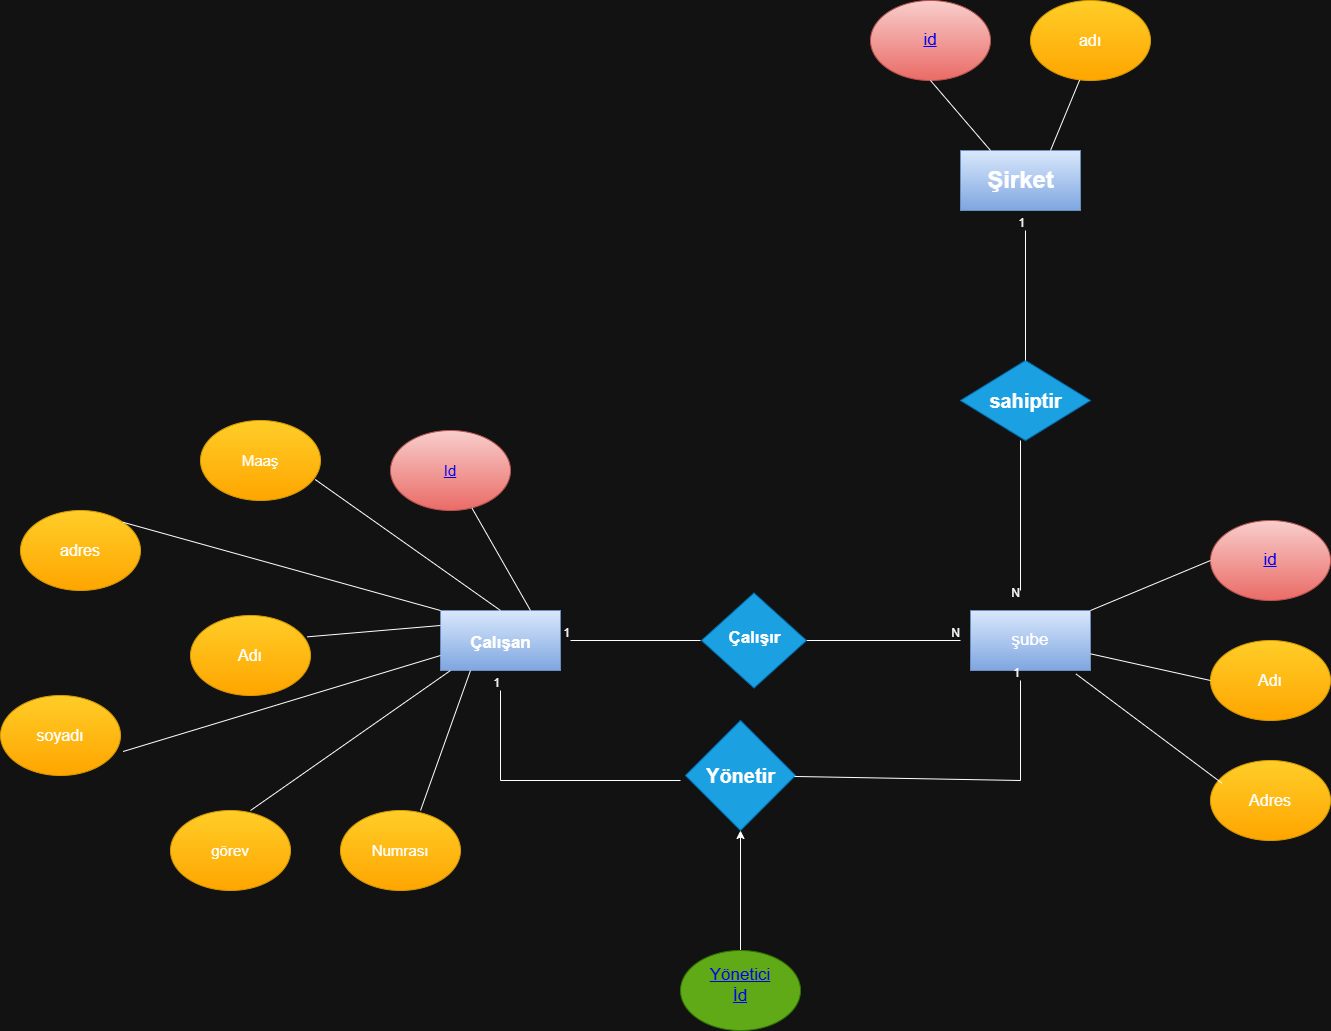

The diagram above was exported from draw.io. Its source (the exported page's mxGraphModel, read from the mxfile embedded in the PNG):
<mxGraphModel dx="2911" dy="2489" grid="1" gridSize="10" guides="1" tooltips="1" connect="1" arrows="1" fold="1" page="1" pageScale="1" pageWidth="827" pageHeight="1169" math="0" shadow="0">
  <root>
    <mxCell id="0" />
    <mxCell id="1" parent="0" />
    <mxCell id="LFqB_Am3EUr5rwGGigOG-7" edge="1" parent="1" source="LFqB_Am3EUr5rwGGigOG-1" style="edgeStyle=orthogonalEdgeStyle;rounded=0;orthogonalLoop=1;jettySize=auto;html=1;entryX=0.5;entryY=1;entryDx=0;entryDy=0;" target="LFqB_Am3EUr5rwGGigOG-6">
      <mxGeometry relative="1" as="geometry" />
    </mxCell>
    <mxCell id="LFqB_Am3EUr5rwGGigOG-1" parent="1" style="ellipse;whiteSpace=wrap;html=1;fillColor=#60a917;fontColor=#ffffff;strokeColor=#2D7600;" value="" vertex="1">
      <mxGeometry height="80" width="120" x="340" y="550" as="geometry" />
    </mxCell>
    <mxCell id="LFqB_Am3EUr5rwGGigOG-6" parent="1" style="rhombus;whiteSpace=wrap;html=1;fillColor=#1ba1e2;fontColor=#ffffff;strokeColor=#006EAF;" value="" vertex="1">
      <mxGeometry height="110" width="110" x="345" y="320" as="geometry" />
    </mxCell>
    <mxCell id="LFqB_Am3EUr5rwGGigOG-8" parent="1" style="rounded=0;whiteSpace=wrap;html=1;fillColor=#dae8fc;strokeColor=#6c8ebf;gradientColor=#7ea6e0;" value="" vertex="1">
      <mxGeometry height="60" width="120" x="630" y="210" as="geometry" />
    </mxCell>
    <mxCell id="LFqB_Am3EUr5rwGGigOG-9" parent="1" style="rounded=0;whiteSpace=wrap;html=1;fillColor=#dae8fc;gradientColor=#7ea6e0;strokeColor=#6c8ebf;" value="" vertex="1">
      <mxGeometry height="60" width="120" x="100" y="210" as="geometry" />
    </mxCell>
    <mxCell id="LFqB_Am3EUr5rwGGigOG-10" edge="1" parent="1" source="LFqB_Am3EUr5rwGGigOG-6" style="endArrow=none;html=1;rounded=0;" value="">
      <mxGeometry relative="1" as="geometry">
        <Array as="points">
          <mxPoint x="680" y="380" />
        </Array>
        <mxPoint x="455" y="375" as="sourcePoint" />
        <mxPoint x="680" y="280" as="targetPoint" />
      </mxGeometry>
    </mxCell>
    <mxCell id="LFqB_Am3EUr5rwGGigOG-11" connectable="0" parent="LFqB_Am3EUr5rwGGigOG-10" style="resizable=0;html=1;whiteSpace=wrap;align=right;verticalAlign=bottom;" value="1" vertex="1">
      <mxGeometry relative="1" x="1" as="geometry" />
    </mxCell>
    <mxCell id="LFqB_Am3EUr5rwGGigOG-12" edge="1" parent="1" style="endArrow=none;html=1;rounded=0;" value="">
      <mxGeometry relative="1" as="geometry">
        <Array as="points">
          <mxPoint x="160" y="380" />
        </Array>
        <mxPoint x="340" y="380" as="sourcePoint" />
        <mxPoint x="160" y="290" as="targetPoint" />
      </mxGeometry>
    </mxCell>
    <mxCell id="LFqB_Am3EUr5rwGGigOG-13" connectable="0" parent="LFqB_Am3EUr5rwGGigOG-12" style="resizable=0;html=1;whiteSpace=wrap;align=right;verticalAlign=bottom;" value="1" vertex="1">
      <mxGeometry relative="1" x="1" as="geometry" />
    </mxCell>
    <mxCell id="LFqB_Am3EUr5rwGGigOG-14" edge="1" parent="1" style="endArrow=none;html=1;rounded=0;" value="">
      <mxGeometry relative="1" as="geometry">
        <mxPoint x="360" y="240" as="sourcePoint" />
        <mxPoint x="230" y="240" as="targetPoint" />
      </mxGeometry>
    </mxCell>
    <mxCell id="LFqB_Am3EUr5rwGGigOG-15" connectable="0" parent="LFqB_Am3EUr5rwGGigOG-14" style="resizable=0;html=1;whiteSpace=wrap;align=right;verticalAlign=bottom;" value="1" vertex="1">
      <mxGeometry relative="1" x="1" as="geometry" />
    </mxCell>
    <mxCell id="LFqB_Am3EUr5rwGGigOG-16" edge="1" parent="1" style="endArrow=none;html=1;rounded=0;" value="">
      <mxGeometry relative="1" as="geometry">
        <mxPoint x="460" y="240" as="sourcePoint" />
        <mxPoint x="620" y="240" as="targetPoint" />
      </mxGeometry>
    </mxCell>
    <mxCell id="LFqB_Am3EUr5rwGGigOG-17" connectable="0" parent="LFqB_Am3EUr5rwGGigOG-16" style="resizable=0;html=1;whiteSpace=wrap;align=right;verticalAlign=bottom;" value="N" vertex="1">
      <mxGeometry relative="1" x="1" as="geometry" />
    </mxCell>
    <mxCell id="LFqB_Am3EUr5rwGGigOG-20" parent="1" style="rhombus;whiteSpace=wrap;html=1;fillColor=#1ba1e2;strokeColor=#006EAF;fontColor=#ffffff;" value="" vertex="1">
      <mxGeometry height="95" width="105" x="361" y="192.5" as="geometry" />
    </mxCell>
    <mxCell id="LFqB_Am3EUr5rwGGigOG-21" edge="1" parent="1" style="endArrow=none;html=1;rounded=0;" value="">
      <mxGeometry relative="1" as="geometry">
        <mxPoint x="680" y="40" as="sourcePoint" />
        <mxPoint x="680" y="190" as="targetPoint" />
      </mxGeometry>
    </mxCell>
    <mxCell id="LFqB_Am3EUr5rwGGigOG-22" connectable="0" parent="LFqB_Am3EUr5rwGGigOG-21" style="resizable=0;html=1;whiteSpace=wrap;align=right;verticalAlign=bottom;" value="N" vertex="1">
      <mxGeometry relative="1" x="1" as="geometry">
        <mxPoint y="10" as="offset" />
      </mxGeometry>
    </mxCell>
    <mxCell id="LFqB_Am3EUr5rwGGigOG-23" parent="1" style="rhombus;whiteSpace=wrap;html=1;fillColor=#1ba1e2;fontColor=#ffffff;strokeColor=#006EAF;" value="" vertex="1">
      <mxGeometry height="80" width="130" x="620" y="-40" as="geometry" />
    </mxCell>
    <mxCell id="LFqB_Am3EUr5rwGGigOG-24" edge="1" parent="1" source="LFqB_Am3EUr5rwGGigOG-23" style="endArrow=none;html=1;rounded=0;exitX=0.5;exitY=0;exitDx=0;exitDy=0;" value="">
      <mxGeometry relative="1" as="geometry">
        <mxPoint x="610" y="-110" as="sourcePoint" />
        <mxPoint x="685" y="-170" as="targetPoint" />
      </mxGeometry>
    </mxCell>
    <mxCell id="LFqB_Am3EUr5rwGGigOG-25" connectable="0" parent="LFqB_Am3EUr5rwGGigOG-24" style="resizable=0;html=1;whiteSpace=wrap;align=right;verticalAlign=bottom;" value="1" vertex="1">
      <mxGeometry relative="1" x="1" as="geometry" />
    </mxCell>
    <mxCell id="LFqB_Am3EUr5rwGGigOG-26" parent="1" style="rounded=0;whiteSpace=wrap;html=1;fillColor=#dae8fc;gradientColor=#7ea6e0;strokeColor=#6c8ebf;" value="" vertex="1">
      <mxGeometry height="60" width="120" x="620" y="-250" as="geometry" />
    </mxCell>
    <mxCell id="LFqB_Am3EUr5rwGGigOG-27" parent="1" style="ellipse;whiteSpace=wrap;html=1;fillColor=#f8cecc;gradientColor=#ea6b66;strokeColor=#b85450;" value="" vertex="1">
      <mxGeometry height="80" width="120" x="530" y="-400" as="geometry" />
    </mxCell>
    <mxCell id="LFqB_Am3EUr5rwGGigOG-28" parent="1" style="ellipse;whiteSpace=wrap;html=1;fillColor=#ffcd28;gradientColor=#ffa500;strokeColor=#d79b00;" value="&lt;font style=&quot;font-size: 16px;&quot;&gt;adı&lt;/font&gt;" vertex="1">
      <mxGeometry height="80" width="120" x="690" y="-400" as="geometry" />
    </mxCell>
    <UserObject label="&lt;font style=&quot;font-size: 17px;&quot;&gt;id&lt;/font&gt;" link="https://www.draw.io" id="LFqB_Am3EUr5rwGGigOG-29">
      <mxCell parent="1" style="text;html=1;strokeColor=none;fillColor=none;whiteSpace=wrap;align=center;verticalAlign=middle;fontColor=#0000EE;fontStyle=4;" vertex="1">
        <mxGeometry height="40" width="60" x="560" y="-380" as="geometry" />
      </mxCell>
    </UserObject>
    <mxCell id="LFqB_Am3EUr5rwGGigOG-30" edge="1" parent="1" source="LFqB_Am3EUr5rwGGigOG-26" style="endArrow=none;html=1;rounded=0;exitX=0.25;exitY=0;exitDx=0;exitDy=0;entryX=0.5;entryY=1;entryDx=0;entryDy=0;" target="LFqB_Am3EUr5rwGGigOG-27" value="">
      <mxGeometry height="50" relative="1" width="50" as="geometry">
        <mxPoint x="630" y="-250" as="sourcePoint" />
        <mxPoint x="680" y="-300" as="targetPoint" />
      </mxGeometry>
    </mxCell>
    <mxCell id="LFqB_Am3EUr5rwGGigOG-31" edge="1" parent="1" source="LFqB_Am3EUr5rwGGigOG-26" style="endArrow=none;html=1;rounded=0;entryX=0.41;entryY=0.993;entryDx=0;entryDy=0;entryPerimeter=0;exitX=0.75;exitY=0;exitDx=0;exitDy=0;" target="LFqB_Am3EUr5rwGGigOG-28" value="">
      <mxGeometry height="50" relative="1" width="50" as="geometry">
        <mxPoint x="690" y="-260" as="sourcePoint" />
        <mxPoint x="740" y="-310" as="targetPoint" />
      </mxGeometry>
    </mxCell>
    <mxCell id="LFqB_Am3EUr5rwGGigOG-32" parent="1" style="text;strokeColor=none;fillColor=none;html=1;fontSize=24;fontStyle=1;verticalAlign=middle;align=center;" value="Şirket" vertex="1">
      <mxGeometry height="40" width="100" x="630" y="-240" as="geometry" />
    </mxCell>
    <mxCell id="LFqB_Am3EUr5rwGGigOG-33" parent="1" style="text;strokeColor=none;fillColor=none;html=1;fontSize=24;fontStyle=1;verticalAlign=middle;align=center;" value="&lt;font style=&quot;font-size: 20px;&quot;&gt;sahiptir&lt;/font&gt;" vertex="1">
      <mxGeometry height="40" width="100" x="635" y="-20" as="geometry" />
    </mxCell>
    <mxCell id="LFqB_Am3EUr5rwGGigOG-34" parent="1" style="text;html=1;whiteSpace=wrap;strokeColor=none;fillColor=none;align=center;verticalAlign=middle;rounded=0;autosize=1;resizable=0;" value="&lt;font style=&quot;font-size: 17px;&quot;&gt;şube&lt;/font&gt;" vertex="1">
      <mxGeometry height="30" width="60" x="660" y="225" as="geometry" />
    </mxCell>
    <mxCell id="LFqB_Am3EUr5rwGGigOG-35" parent="1" style="ellipse;whiteSpace=wrap;html=1;fillColor=#f8cecc;strokeColor=#b85450;gradientColor=#ea6b66;" value="" vertex="1">
      <mxGeometry height="80" width="120" x="870" y="120" as="geometry" />
    </mxCell>
    <mxCell id="LFqB_Am3EUr5rwGGigOG-36" parent="1" style="ellipse;whiteSpace=wrap;html=1;fillColor=#ffcd28;gradientColor=#ffa500;strokeColor=#d79b00;" value="" vertex="1">
      <mxGeometry height="80" width="120" x="870" y="240" as="geometry" />
    </mxCell>
    <mxCell id="LFqB_Am3EUr5rwGGigOG-37" parent="1" style="ellipse;whiteSpace=wrap;html=1;fillColor=#ffcd28;gradientColor=#ffa500;strokeColor=#d79b00;" value="" vertex="1">
      <mxGeometry height="80" width="120" x="870" y="360" as="geometry" />
    </mxCell>
    <mxCell id="LFqB_Am3EUr5rwGGigOG-38" edge="1" parent="1" style="endArrow=none;html=1;rounded=0;entryX=0;entryY=0.5;entryDx=0;entryDy=0;" target="LFqB_Am3EUr5rwGGigOG-35" value="">
      <mxGeometry height="50" relative="1" width="50" as="geometry">
        <mxPoint x="750" y="210" as="sourcePoint" />
        <mxPoint x="800" y="160" as="targetPoint" />
      </mxGeometry>
    </mxCell>
    <mxCell id="LFqB_Am3EUr5rwGGigOG-39" edge="1" parent="1" source="LFqB_Am3EUr5rwGGigOG-8" style="endArrow=none;html=1;rounded=0;entryX=0;entryY=0.5;entryDx=0;entryDy=0;" target="LFqB_Am3EUr5rwGGigOG-36" value="">
      <mxGeometry height="50" relative="1" width="50" as="geometry">
        <mxPoint x="750" y="290" as="sourcePoint" />
        <mxPoint x="820.7106781186548" y="240" as="targetPoint" />
      </mxGeometry>
    </mxCell>
    <mxCell id="LFqB_Am3EUr5rwGGigOG-40" edge="1" parent="1" source="LFqB_Am3EUr5rwGGigOG-8" style="endArrow=none;html=1;rounded=0;entryX=0.094;entryY=0.282;entryDx=0;entryDy=0;entryPerimeter=0;exitX=0.878;exitY=1.056;exitDx=0;exitDy=0;exitPerimeter=0;" target="LFqB_Am3EUr5rwGGigOG-37" value="">
      <mxGeometry height="50" relative="1" width="50" as="geometry">
        <mxPoint x="720" y="330" as="sourcePoint" />
        <mxPoint x="770" y="280" as="targetPoint" />
      </mxGeometry>
    </mxCell>
    <UserObject label="&lt;font style=&quot;font-size: 17px;&quot;&gt;id&lt;/font&gt;" link="https://www.draw.io" id="LFqB_Am3EUr5rwGGigOG-41">
      <mxCell parent="1" style="text;html=1;strokeColor=none;fillColor=none;whiteSpace=wrap;align=center;verticalAlign=middle;fontColor=#0000EE;fontStyle=4;" vertex="1">
        <mxGeometry height="40" width="60" x="900" y="140" as="geometry" />
      </mxCell>
    </UserObject>
    <mxCell id="LFqB_Am3EUr5rwGGigOG-43" parent="1" style="text;html=1;whiteSpace=wrap;strokeColor=none;fillColor=none;align=center;verticalAlign=middle;rounded=0;autosize=1;resizable=0;" value="&lt;font style=&quot;font-size: 16px;&quot;&gt;Adı&lt;/font&gt;" vertex="1">
      <mxGeometry height="30" width="50" x="905" y="265" as="geometry" />
    </mxCell>
    <mxCell id="LFqB_Am3EUr5rwGGigOG-44" parent="1" style="text;html=1;whiteSpace=wrap;strokeColor=none;fillColor=none;align=center;verticalAlign=middle;rounded=0;autosize=1;resizable=0;" value="&lt;font style=&quot;font-size: 16px;&quot;&gt;Adres&lt;/font&gt;" vertex="1">
      <mxGeometry height="30" width="70" x="895" y="385" as="geometry" />
    </mxCell>
    <mxCell id="LFqB_Am3EUr5rwGGigOG-45" parent="1" style="text;strokeColor=none;fillColor=none;html=1;fontSize=24;fontStyle=1;verticalAlign=middle;align=center;" value="&lt;span style=&quot;font-size: 20px;&quot;&gt;Yönetir&lt;/span&gt;" vertex="1">
      <mxGeometry height="40" width="100" x="350" y="355" as="geometry" />
    </mxCell>
    <UserObject label="&lt;span style=&quot;font-size: 17px;&quot;&gt;Yönetici İd&lt;/span&gt;" link="https://www.draw.io" id="LFqB_Am3EUr5rwGGigOG-46">
      <mxCell parent="1" style="text;html=1;strokeColor=none;fillColor=none;whiteSpace=wrap;align=center;verticalAlign=middle;fontColor=#0000EE;fontStyle=4;" vertex="1">
        <mxGeometry height="40" width="60" x="370" y="565" as="geometry" />
      </mxCell>
    </UserObject>
    <mxCell id="LFqB_Am3EUr5rwGGigOG-47" parent="1" style="text;strokeColor=none;fillColor=none;html=1;fontSize=24;fontStyle=1;verticalAlign=middle;align=center;" value="&lt;span style=&quot;font-size: 17px;&quot;&gt;Çalışan&lt;/span&gt;" vertex="1">
      <mxGeometry height="40" width="100" x="110" y="220" as="geometry" />
    </mxCell>
    <mxCell id="LFqB_Am3EUr5rwGGigOG-48" parent="1" style="text;strokeColor=none;fillColor=none;html=1;fontSize=24;fontStyle=1;verticalAlign=middle;align=center;" value="&lt;span style=&quot;font-size: 17px;&quot;&gt;Çalışır&lt;/span&gt;" vertex="1">
      <mxGeometry height="40" width="100" x="363.5" y="215" as="geometry" />
    </mxCell>
    <mxCell id="LFqB_Am3EUr5rwGGigOG-54" parent="1" style="ellipse;whiteSpace=wrap;html=1;fillColor=#f8cecc;gradientColor=#ea6b66;strokeColor=#b85450;" value="" vertex="1">
      <mxGeometry height="80" width="120" x="50" y="30" as="geometry" />
    </mxCell>
    <mxCell id="LFqB_Am3EUr5rwGGigOG-55" parent="1" style="ellipse;whiteSpace=wrap;html=1;fillColor=#ffcd28;gradientColor=#ffa500;strokeColor=#d79b00;" value="" vertex="1">
      <mxGeometry height="80" width="120" x="-140" y="20" as="geometry" />
    </mxCell>
    <mxCell id="LFqB_Am3EUr5rwGGigOG-56" parent="1" style="ellipse;whiteSpace=wrap;html=1;fillColor=#ffcd28;gradientColor=#ffa500;strokeColor=#d79b00;" value="" vertex="1">
      <mxGeometry height="80" width="120" x="-320" y="110" as="geometry" />
    </mxCell>
    <mxCell id="LFqB_Am3EUr5rwGGigOG-57" parent="1" style="ellipse;whiteSpace=wrap;html=1;fillColor=#ffcd28;gradientColor=#ffa500;strokeColor=#d79b00;" value="" vertex="1">
      <mxGeometry height="80" width="120" x="-340" y="295" as="geometry" />
    </mxCell>
    <mxCell id="LFqB_Am3EUr5rwGGigOG-58" parent="1" style="ellipse;whiteSpace=wrap;html=1;fillColor=#ffcd28;gradientColor=#ffa500;strokeColor=#d79b00;" value="" vertex="1">
      <mxGeometry height="80" width="120" x="-150" y="215" as="geometry" />
    </mxCell>
    <mxCell id="LFqB_Am3EUr5rwGGigOG-59" parent="1" style="ellipse;whiteSpace=wrap;html=1;fillColor=#ffcd28;gradientColor=#ffa500;strokeColor=#d79b00;" value="" vertex="1">
      <mxGeometry height="80" width="120" x="-170" y="410" as="geometry" />
    </mxCell>
    <mxCell id="LFqB_Am3EUr5rwGGigOG-60" parent="1" style="ellipse;whiteSpace=wrap;html=1;fillColor=#ffcd28;gradientColor=#ffa500;strokeColor=#d79b00;" value="" vertex="1">
      <mxGeometry height="80" width="120" y="410" as="geometry" />
    </mxCell>
    <mxCell id="LFqB_Am3EUr5rwGGigOG-61" parent="1" style="text;html=1;whiteSpace=wrap;strokeColor=none;fillColor=none;align=center;verticalAlign=middle;rounded=0;autosize=1;resizable=0;" value="&lt;span style=&quot;font-size: 16px;&quot;&gt;Adı&lt;/span&gt;" vertex="1">
      <mxGeometry height="30" width="50" x="-115" y="240" as="geometry" />
    </mxCell>
    <mxCell id="LFqB_Am3EUr5rwGGigOG-63" parent="1" style="text;html=1;whiteSpace=wrap;strokeColor=none;fillColor=none;align=center;verticalAlign=middle;rounded=0;autosize=1;resizable=0;" value="&lt;span style=&quot;font-size: 15px;&quot;&gt;görev&lt;/span&gt;" vertex="1">
      <mxGeometry height="30" width="60" x="-140" y="435" as="geometry" />
    </mxCell>
    <mxCell id="LFqB_Am3EUr5rwGGigOG-64" parent="1" style="text;html=1;whiteSpace=wrap;strokeColor=none;fillColor=none;align=center;verticalAlign=middle;rounded=0;autosize=1;resizable=0;" value="&lt;span style=&quot;font-size: 15px;&quot;&gt;Numrası&lt;/span&gt;" vertex="1">
      <mxGeometry height="30" width="80" x="20" y="435" as="geometry" />
    </mxCell>
    <mxCell id="LFqB_Am3EUr5rwGGigOG-65" parent="1" style="text;html=1;whiteSpace=wrap;strokeColor=none;fillColor=none;align=center;verticalAlign=middle;rounded=0;autosize=1;resizable=0;" value="&lt;span style=&quot;font-size: 16px;&quot;&gt;adres&lt;/span&gt;" vertex="1">
      <mxGeometry height="30" width="60" x="-290" y="135" as="geometry" />
    </mxCell>
    <mxCell id="LFqB_Am3EUr5rwGGigOG-68" parent="1" style="text;html=1;whiteSpace=wrap;strokeColor=none;fillColor=none;align=center;verticalAlign=middle;rounded=0;autosize=1;resizable=0;" value="&lt;span style=&quot;font-size: 16px;&quot;&gt;soyadı&lt;/span&gt;" vertex="1">
      <mxGeometry height="30" width="70" x="-315" y="320" as="geometry" />
    </mxCell>
    <mxCell id="LFqB_Am3EUr5rwGGigOG-69" parent="1" style="text;html=1;whiteSpace=wrap;strokeColor=none;fillColor=none;align=center;verticalAlign=middle;rounded=0;autosize=1;resizable=0;" value="&lt;span style=&quot;font-size: 15px;&quot;&gt;Maaş&lt;/span&gt;" vertex="1">
      <mxGeometry height="30" width="60" x="-110" y="45" as="geometry" />
    </mxCell>
    <UserObject label="&lt;span style=&quot;font-size: 15px;&quot;&gt;Id&lt;/span&gt;" link="https://www.draw.io" id="LFqB_Am3EUr5rwGGigOG-70">
      <mxCell parent="1" style="text;html=1;strokeColor=none;fillColor=none;whiteSpace=wrap;align=center;verticalAlign=middle;fontColor=#0000EE;fontStyle=4;" vertex="1">
        <mxGeometry height="40" width="60" x="80" y="50" as="geometry" />
      </mxCell>
    </UserObject>
    <mxCell id="LFqB_Am3EUr5rwGGigOG-71" edge="1" parent="1" source="LFqB_Am3EUr5rwGGigOG-9" style="endArrow=none;html=1;rounded=0;exitX=0.75;exitY=0;exitDx=0;exitDy=0;" target="LFqB_Am3EUr5rwGGigOG-54" value="">
      <mxGeometry height="50" relative="1" width="50" as="geometry">
        <mxPoint x="160" y="210" as="sourcePoint" />
        <mxPoint x="210" y="160" as="targetPoint" />
      </mxGeometry>
    </mxCell>
    <mxCell id="LFqB_Am3EUr5rwGGigOG-74" edge="1" parent="1" source="LFqB_Am3EUr5rwGGigOG-55" style="endArrow=none;html=1;rounded=0;entryX=0.5;entryY=0;entryDx=0;entryDy=0;exitX=0.956;exitY=0.738;exitDx=0;exitDy=0;exitPerimeter=0;" target="LFqB_Am3EUr5rwGGigOG-9" value="">
      <mxGeometry height="50" relative="1" width="50" as="geometry">
        <mxPoint x="60" y="200" as="sourcePoint" />
        <mxPoint x="110" y="150" as="targetPoint" />
      </mxGeometry>
    </mxCell>
    <mxCell id="LFqB_Am3EUr5rwGGigOG-75" edge="1" parent="1" source="LFqB_Am3EUr5rwGGigOG-56" style="endArrow=none;html=1;rounded=0;entryX=0;entryY=0;entryDx=0;entryDy=0;exitX=1;exitY=0;exitDx=0;exitDy=0;" target="LFqB_Am3EUr5rwGGigOG-9" value="">
      <mxGeometry height="50" relative="1" width="50" as="geometry">
        <mxPoint x="-90" y="190" as="sourcePoint" />
        <mxPoint x="-40" y="140" as="targetPoint" />
      </mxGeometry>
    </mxCell>
    <mxCell id="LFqB_Am3EUr5rwGGigOG-76" edge="1" parent="1" source="LFqB_Am3EUr5rwGGigOG-58" style="endArrow=none;html=1;rounded=0;exitX=0.972;exitY=0.267;exitDx=0;exitDy=0;exitPerimeter=0;entryX=0;entryY=0.25;entryDx=0;entryDy=0;" target="LFqB_Am3EUr5rwGGigOG-9" value="">
      <mxGeometry height="50" relative="1" width="50" as="geometry">
        <mxPoint x="50" y="280" as="sourcePoint" />
        <mxPoint x="100" y="230" as="targetPoint" />
      </mxGeometry>
    </mxCell>
    <mxCell id="LFqB_Am3EUr5rwGGigOG-77" edge="1" parent="1" source="LFqB_Am3EUr5rwGGigOG-57" style="endArrow=none;html=1;rounded=0;entryX=0;entryY=0.75;entryDx=0;entryDy=0;exitX=1.022;exitY=0.7;exitDx=0;exitDy=0;exitPerimeter=0;" target="LFqB_Am3EUr5rwGGigOG-9" value="">
      <mxGeometry height="50" relative="1" width="50" as="geometry">
        <mxPoint x="-10" y="360" as="sourcePoint" />
        <mxPoint x="40" y="310" as="targetPoint" />
      </mxGeometry>
    </mxCell>
    <mxCell id="LFqB_Am3EUr5rwGGigOG-78" edge="1" parent="1" source="LFqB_Am3EUr5rwGGigOG-59" style="endArrow=none;html=1;rounded=0;exitX=0.667;exitY=0;exitDx=0;exitDy=0;exitPerimeter=0;" value="">
      <mxGeometry height="50" relative="1" width="50" as="geometry">
        <mxPoint x="60" y="320" as="sourcePoint" />
        <mxPoint x="110" y="270" as="targetPoint" />
      </mxGeometry>
    </mxCell>
    <mxCell id="LFqB_Am3EUr5rwGGigOG-79" edge="1" parent="1" source="LFqB_Am3EUr5rwGGigOG-60" style="endArrow=none;html=1;rounded=0;entryX=0.25;entryY=1;entryDx=0;entryDy=0;exitX=0.667;exitY=0;exitDx=0;exitDy=0;exitPerimeter=0;" target="LFqB_Am3EUr5rwGGigOG-9" value="">
      <mxGeometry height="50" relative="1" width="50" as="geometry">
        <mxPoint x="70" y="380" as="sourcePoint" />
        <mxPoint x="120" y="330" as="targetPoint" />
      </mxGeometry>
    </mxCell>
  </root>
</mxGraphModel>